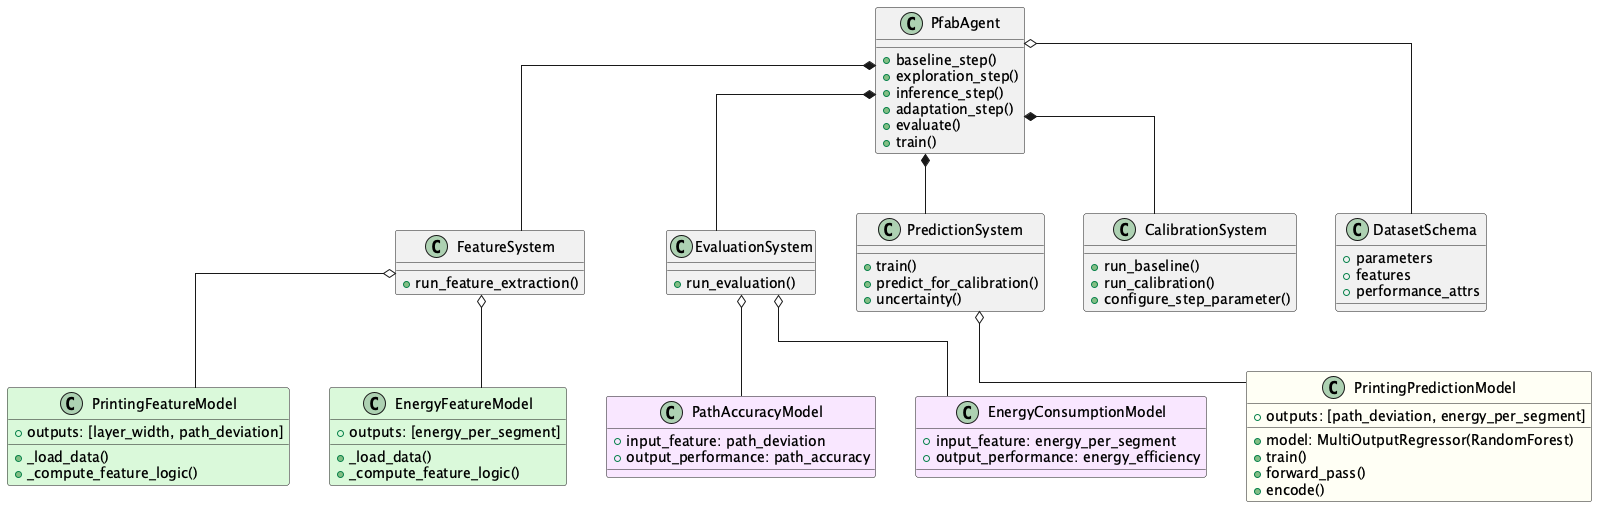

The diagram above was rendered by PlantUML. Its source (embedded in the PNG):
@startuml UML_diagram
' pred-fab-mock architecture: concrete implementations against the pred-fab framework
' Generate PNG: plantuml -tpng UML_diagram.puml

!define CONCRETE_CLASS class

skinparam linetype ortho
skinparam ranksep 60
skinparam nodesep 40
skinparam packagePadding 10

' === AGENT ===
CONCRETE_CLASS PfabAgent {
    + baseline_step()
    + exploration_step()
    + inference_step()
    + adaptation_step()
    + evaluate()
    + train()
}

' === PRED-FAB ORCHESTRATION SYSTEMS ===
CONCRETE_CLASS FeatureSystem {
    + run_feature_extraction()
}

CONCRETE_CLASS EvaluationSystem {
    + run_evaluation()
}

CONCRETE_CLASS PredictionSystem {
    + train()
    + predict_for_calibration()
    + uncertainty()
}

CONCRETE_CLASS CalibrationSystem {
    + run_baseline()
    + run_calibration()
    + configure_step_parameter()
}

' ' === MOCK: SENSORS ===
' CONCRETE_CLASS FabricationSystem #ADD8E655 {
'     + run_experiment()
'     + run_layer()
' }

' CONCRETE_CLASS CameraSystem #ADD8E655 {
'     + run_layer()
'     + get_segment_data()
' }

' CONCRETE_CLASS EnergySensor #ADD8E655 {
'     + run_layer()
'     + get_segment_energy()
' }

' === MOCK: FEATURE MODELS ===
CONCRETE_CLASS PrintingFeatureModel #90EE9055 {
    + outputs: [layer_width, path_deviation]
    + _load_data()
    + _compute_feature_logic()
}

CONCRETE_CLASS EnergyFeatureModel #90EE9055 {
    + outputs: [energy_per_segment]
    + _load_data()
    + _compute_feature_logic()
}

' === MOCK: EVALUATION MODELS ===
CONCRETE_CLASS PathAccuracyModel #eeb6ff55 {
    + input_feature: path_deviation
    + output_performance: path_accuracy
}

CONCRETE_CLASS EnergyConsumptionModel #eeb6ff55 {
    + input_feature: energy_per_segment
    + output_performance: energy_efficiency
}

' === MOCK: PREDICTION MODEL ===
CONCRETE_CLASS PrintingPredictionModel #FFFFE055 {
    + model: MultiOutputRegressor(RandomForest)
    + outputs: [path_deviation, energy_per_segment]
    + train()
    + forward_pass()
    + encode()
}

' === SCHEMA ===
CONCRETE_CLASS DatasetSchema {
    + parameters
    + features
    + performance_attrs
}

' === LAYOUT ===
PfabAgent -[hidden]down- FeatureSystem
PfabAgent -[hidden]down- EvaluationSystem
PfabAgent -[hidden]down- PredictionSystem
PfabAgent -[hidden]down- CalibrationSystem
FeatureSystem -[hidden]right- EvaluationSystem
EvaluationSystem -[hidden]right- PredictionSystem
PredictionSystem -[hidden]right- CalibrationSystem

FeatureSystem -[hidden]down- PrintingFeatureModel
EvaluationSystem -[hidden]down- PathAccuracyModel
PredictionSystem -[hidden]down- PrintingPredictionModel

PrintingFeatureModel -[hidden]right- EnergyFeatureModel
PathAccuracyModel -[hidden]right- EnergyConsumptionModel

' FabricationSystem -[hidden]down- CameraSystem
' CameraSystem -[hidden]right- EnergySensor

' === RELATIONSHIPS ===
PfabAgent *-- FeatureSystem
PfabAgent *-- EvaluationSystem
PfabAgent *-- PredictionSystem
PfabAgent *-- CalibrationSystem
PfabAgent o-- DatasetSchema

FeatureSystem o-- PrintingFeatureModel
FeatureSystem o-- EnergyFeatureModel
EvaluationSystem o-- PathAccuracyModel
EvaluationSystem o-- EnergyConsumptionModel
PredictionSystem o-- PrintingPredictionModel

' FabricationSystem *-- CameraSystem
' FabricationSystem *-- EnergySensor

' PrintingFeatureModel --> CameraSystem : get_segment_data()
' EnergyFeatureModel --> EnergySensor : get_segment_energy()

@enduml